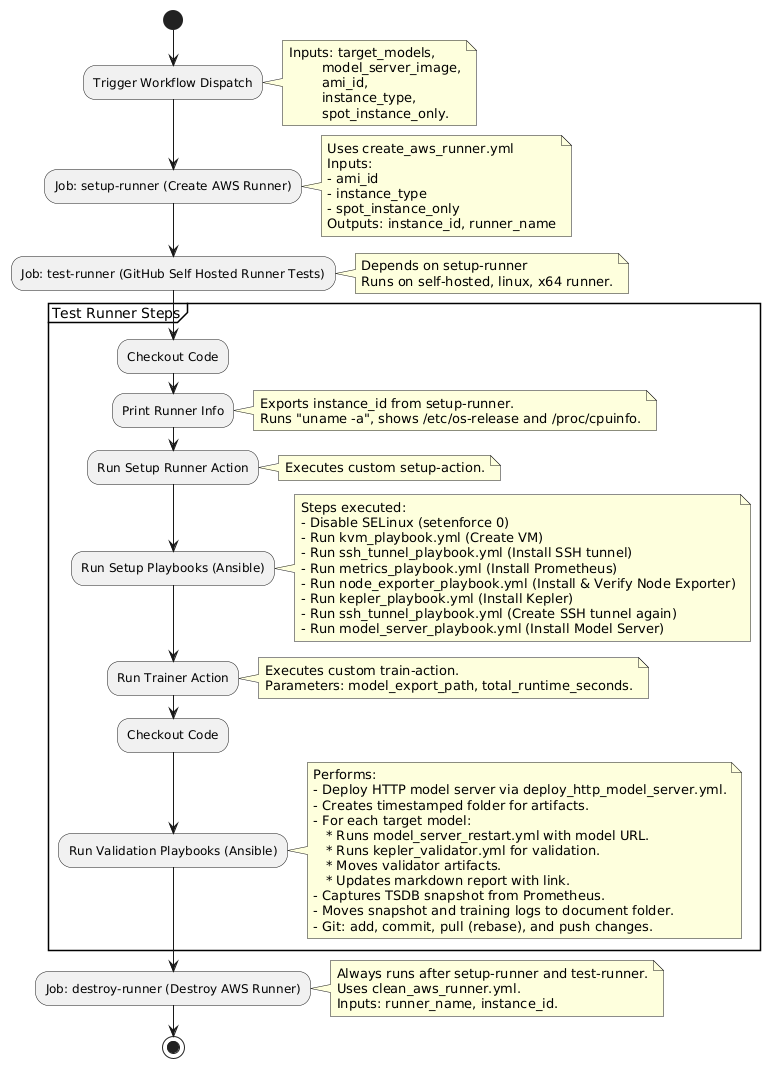

The diagram above was rendered by PlantUML. Its source (embedded in the PNG):
@startuml
!define RECTANGLE class

start

:Trigger Workflow Dispatch;
note right
  Inputs: target_models,
          model_server_image,
          ami_id,
          instance_type,
          spot_instance_only.
end note

:Job: setup-runner (Create AWS Runner);
note right
  Uses create_aws_runner.yml
  Inputs:
  - ami_id
  - instance_type
  - spot_instance_only
  Outputs: instance_id, runner_name
end note

:Job: test-runner (GitHub Self Hosted Runner Tests);
note right
  Depends on setup-runner
  Runs on self-hosted, linux, x64 runner.
end note

partition "Test Runner Steps" {
    :Checkout Code;
    
    :Print Runner Info;
    note right
      Exports instance_id from setup-runner.
      Runs "uname -a", shows /etc/os-release and /proc/cpuinfo.
    end note

    :Run Setup Runner Action;
    note right
      Executes custom setup-action.
    end note

    :Run Setup Playbooks (Ansible);
    note right
      Steps executed:
      - Disable SELinux (setenforce 0)
      - Run kvm_playbook.yml (Create VM)
      - Run ssh_tunnel_playbook.yml (Install SSH tunnel)
      - Run metrics_playbook.yml (Install Prometheus)
      - Run node_exporter_playbook.yml (Install & Verify Node Exporter)
      - Run kepler_playbook.yml (Install Kepler)
      - Run ssh_tunnel_playbook.yml (Create SSH tunnel again)
      - Run model_server_playbook.yml (Install Model Server)
    end note

    :Run Trainer Action;
    note right
      Executes custom train-action.
      Parameters: model_export_path, total_runtime_seconds.
    end note

    :Checkout Code;
    
    :Run Validation Playbooks (Ansible);
    note right
      Performs:
      - Deploy HTTP model server via deploy_http_model_server.yml.
      - Creates timestamped folder for artifacts.
      - For each target model:
         * Runs model_server_restart.yml with model URL.
         * Runs kepler_validator.yml for validation.
         * Moves validator artifacts.
         * Updates markdown report with link.
      - Captures TSDB snapshot from Prometheus.
      - Moves snapshot and training logs to document folder.
      - Git: add, commit, pull (rebase), and push changes.
    end note
}

:Job: destroy-runner (Destroy AWS Runner);
note right
  Always runs after setup-runner and test-runner.
  Uses clean_aws_runner.yml.
  Inputs: runner_name, instance_id.
end note

stop
@enduml